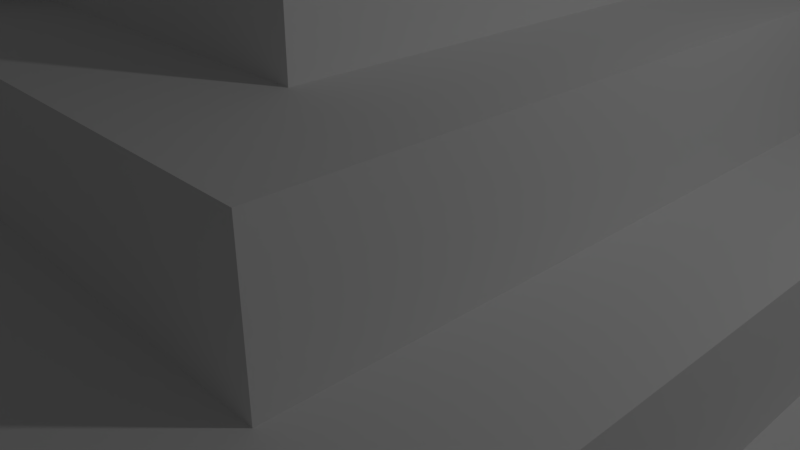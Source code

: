 # Source: pyramid.blend  (saved by Blender 2.78.0; exported with 4.5.12 LTS)
import bpy
from mathutils import Matrix  # noqa: F401  (used for matrix-valued properties, if any)

bpy.ops.wm.read_factory_settings(use_empty=True)
scene = bpy.context.scene
scene.name = 'Scene'

# ---- collections
col_collection_1 = bpy.data.collections.new('Collection 1'); scene.collection.children.link(col_collection_1)

# ---- world
world_world = bpy.data.worlds.new('World'); scene.world = world_world
world_world.color = (0.05088, 0.05088, 0.05088)
world_world.use_sun_shadow = False
world_world.sun_shadow_jitter_overblur = 0.0
world_world.cycles.sampling_method = 'MANUAL'

# ---- cameras
cam_camera = bpy.data.cameras.new('Camera')
cam_camera.clip_end = 100.0
cam_camera.lens = 35.0
cam_camera.sensor_width = 32.0
cam_camera.sensor_height = 18.0
cam_camera.ortho_scale = 7.314
cam_camera.dof.focus_distance = 0.0
cam_camera.dof.aperture_fstop = 128.0

# ---- lights
light_lamp = bpy.data.lights.new('Lamp', 'POINT')
light_lamp.transmission_factor = 0.0
light_lamp.cutoff_distance = 30.0
light_lamp.energy = 100.0
light_lamp.shadow_buffer_clip_start = 1.001
light_lamp.shadow_soft_size = 0.1
light_lamp.shadow_maximum_resolution = 0.006
light_lamp.use_absolute_resolution = True

# ---- meshes
me_cube_003 = bpy.data.meshes.new('Cube.003')
me_cube_003.from_pydata([(0.1, 1.125, 1.001), (0.1, 1.125, 0.4009), (-0.1002, 1.125, 0.3989), (0.1, 1.087, 0.4009), (-0.1002, 1.087, 0.3989), (0.1, 1.087, 0.3989), (0.1, 1.087, -0.2015), (-0.1002, 1.087, 0.3977), (-0.1002, 1.087, -0.2034), (0.1, 1.05, -0.2015), (-0.1002, 1.05, -0.2034), (0.1, 1.05, -0.2034), (0.1, 1.05, -0.8038), (-0.1002, 1.05, -0.2047), (-0.1002, 1.05, -0.8057), (0.1, 1.012, -0.8038), (-0.1002, 1.012, -0.8057), (0.1, 1.012, -0.8057), (0.1, 1.012, -1.406), (-0.1002, 1.012, -0.807), (-0.1002, 1.012, -1.408), (0.1, 0.9749, -1.406), (-0.1002, 0.9749, -1.408), (0.1, 0.9749, -1.408), (0.1, 0.9749, -2.008), (-0.1002, 0.9749, -1.409), (-0.1002, 0.9749, -2.01), (0.1, 0.9374, -2.008), (-0.1002, 0.9374, -2.01), (0.1, 0.9374, -2.01), (0.1, 0.9374, -2.611), (-0.1002, 0.9374, -2.012), (-0.1002, 0.9374, -2.613), (0.1, 0.8998, -2.611), (-0.1002, 0.8998, -2.613), (0.1, 0.8998, -2.613), (0.1, 0.8998, -3.213), (-0.1002, 0.8998, -2.614), (-0.1002, 0.8998, -3.215), (0.1, 0.8623, -3.213), (-0.1002, 0.8623, -3.215), (0.1, 0.8623, -3.215), (0.1, 0.8623, -3.816), (-0.1002, 0.8623, -3.216), (-0.1002, 0.8623, -3.817), (0.1, 0.8248, -3.816), (-0.1002, 0.8248, -3.817), (0.1, 0.8248, -3.817), (0.1, 0.8248, -4.418), (-0.1002, 0.8248, -3.819), (-0.1002, 0.8248, -4.42), (0.1, 0.7872, -4.418), (-0.1002, 0.7872, -4.42), (0.1, 0.7872, -4.42), (0.1, 0.7872, -5.02), (-0.1002, 0.7872, -4.421), (-0.1002, 0.7872, -5.022), (0.1, 0.7497, -5.02), (-0.1002, 0.7497, -5.022), (0.1, 0.7497, -5.022), (0.1, 0.7497, -5.623), (-0.1002, 0.7497, -5.023), (-0.1002, 0.7497, -5.624), (0.1, 0.7122, -5.623), (-0.1002, 0.7122, -5.624), (0.1, 0.7122, -5.624), (0.1, 0.7122, -6.225), (-0.1002, 0.7122, -5.626), (-0.1002, 0.7122, -6.227), (0.1, 0.6746, -6.225), (-0.1002, 0.6746, -6.227), (0.1, 0.6746, -6.227), (0.1, 0.6746, -6.827), (-0.1002, 0.6746, -6.228), (-0.1002, 0.6746, -6.829), (0.1, 0.6371, -6.827), (-0.1002, 0.6371, -6.829), (0.1, 0.6371, -6.829), (0.1, 0.6371, -7.43), (-0.1002, 0.6371, -6.83), (-0.1002, 0.6371, -7.431), (0.1, 0.5996, -7.43), (-0.1002, 0.5996, -7.431), (0.1, 0.5996, -7.431), (0.1, 0.5996, -8.032), (-0.1002, 0.5996, -7.433), (-0.1002, 0.5996, -8.034), (0.1, 0.5621, -8.032), (-0.1002, 0.5621, -8.034), (0.1, 0.5621, -8.034), (0.1, 0.5621, -8.634), (-0.1002, 0.5621, -8.035), (-0.1002, 0.5621, -8.636), (0.1, 0.5245, -8.634), (-0.1002, 0.5245, -8.636), (0.1, 0.5245, -8.636), (0.1, 0.5245, -9.237), (-0.1002, 0.5245, -8.637), (-0.1002, 0.5245, -9.238), (0.1, 0.487, -9.237), (-0.1002, 0.487, -9.238), (0.1, 0.487, -9.238), (0.1, 0.487, -9.839), (-0.1002, 0.487, -9.24), (-0.1002, 0.487, -9.841), (0.1, 0.4495, -9.839), (-0.1002, 0.4495, -9.841), (0.1, 0.4495, -9.841), (0.1, 0.4495, -10.44), (-0.1002, 0.4495, -9.842), (-0.1002, 0.4495, -10.44), (0.1, 0.4119, -10.44), (-0.1002, 0.4119, -10.44), (0.1, 0.4119, -10.44), (0.1, 0.4119, -11.04), (-0.1002, 0.4119, -10.44), (-0.1002, 0.4119, -11.05), (0.1, 0.3744, -11.04), (-0.1002, 0.3744, -11.05), (-1.0, -1.0, 1.0), (-0.875, 0.875, -1.0), (0.875, -0.875, -1.0), (0.875, 0.875, -1.0), (-1.0, -1.0, -1.0), (-0.75, 0.75, -3.0), (-0.75, -0.75, -3.0), (0.75, -0.75, -3.0), (-0.875, 0.875, -3.0), (0.875, 0.875, -3.0), (0.875, -0.875, -3.0), (-0.625, 0.625, -5.0), (-0.625, -0.625, -5.0), (0.625, -0.625, -5.0), (-0.5, -0.5, -7.0), (0.5, 0.5, -7.0), (0.5, -0.5, -7.0), (-0.625, 0.625, -7.0), (-0.625, -0.625, -7.0), (-0.375, 0.375, -9.0), (-0.375, -0.375, -9.0), (0.375, 0.375, -9.0), (-0.5, -0.5, -9.0), (-0.25, 0.25, -11.0), (-0.25, -0.25, -11.0), (0.25, -0.25, -15.0), (0.1251, 1.0, -1.0), (0.1246, -1.0, -1.0), (0.1246, -1.0, 1.0), (0.1251, 0.875, -3.0), (0.1246, -0.875, -3.0), (0.1251, 0.75, -3.0), (0.1246, -0.75, -3.0), (0.1246, -0.75, -5.0), (0.1246, -0.625, -5.0), (0.1251, 0.625, -7.0), (0.1251, 0.5, -7.0), (0.1246, -0.5, -7.0), (0.1251, 0.5, -9.0), (0.1246, -0.5, -9.0), (0.1251, 0.375, -9.0), (0.1246, -0.375, -9.0), (0.1251, 0.25, -11.0), (0.1246, -0.25, -15.0), (-0.1236, 1.0, -1.0), (-0.1236, -1.0, 1.0), (-0.1236, 0.875, -3.0), (-0.1236, 0.75, -3.0), (-0.1236, 0.75, -5.0), (-0.1236, 0.625, -5.0), (-0.1236, 0.5, -9.0), (-0.1236, 0.375, -9.0), (-0.1236, 0.25, -11.0), (-0.1236, 1.0, 1.0), (-0.1236, -1.0, -1.0), (-0.1236, -0.875, -1.0), (-0.1236, -0.75, -3.0), (-0.1236, -0.5, -7.0), (-0.1236, -0.5, -9.0), (-0.1236, -0.25, -15.0), (0.1251, 1.125, 1.0), (0.1251, 0.375, -11.0), (-0.875, -0.875, -1.0), (-1.0, 1.0, 1.0), (1.0, -1.0, 1.0), (1.0, 1.0, 1.0), (-1.0, 1.0, -1.0), (1.0, 1.0, -1.0), (1.0, -1.0, -1.0), (0.75, 0.75, -3.0), (-0.875, -0.875, -3.0), (0.625, 0.625, -5.0), (-0.75, 0.75, -5.0), (-0.75, -0.75, -5.0), (0.75, 0.75, -5.0), (0.75, -0.75, -5.0), (-0.5, 0.5, -7.0), (0.625, 0.625, -7.0), (0.625, -0.625, -7.0), (0.375, -0.375, -9.0), (-0.5, 0.5, -9.0), (0.5, 0.5, -9.0), (0.5, -0.5, -9.0), (0.25, 0.25, -11.0), (0.25, -0.25, -11.0), (-0.375, 0.375, -11.0), (-0.375, -0.375, -11.0), (0.375, 0.375, -11.0), (0.375, -0.375, -11.0), (-0.25, 0.25, -15.0), (-0.25, -0.25, -15.0), (0.25, 0.25, -15.0), (0.1251, 1.0, 1.0), (0.1251, 0.875, -1.0), (0.1246, -0.875, -1.0), (0.1251, 0.75, -5.0), (0.1251, 0.625, -5.0), (0.1246, -0.625, -7.0), (0.1246, -0.375, -11.0), (0.1246, -0.25, -11.0), (0.1251, 0.25, -15.0), (-0.1236, 0.875, -1.0), (-0.1236, 0.625, -7.0), (-0.1236, 0.5, -7.0), (-0.1236, 0.25, -15.0), (-0.1236, -0.875, -3.0), (-0.1236, -0.75, -5.0), (-0.1236, -0.625, -5.0), (-0.1236, -0.625, -7.0), (-0.1236, -0.375, -9.0), (-0.1236, -0.375, -11.0), (-0.1236, -0.25, -11.0), (-0.1236, 0.375, -11.0), (-0.1236, 1.125, 1.0), (-0.1236, 1.125, -0.0002593), (-0.1236, 0.375, -12.0), (0.1251, 1.125, 0.0065), (0.1251, 0.375, -11.99), (0.1, 1.125, 0.0065), (0.09982, 0.375, -11.99), (0.09982, 0.375, -11.0), (-0.1002, 1.125, 1.0), (-0.1002, 1.125, 0.01057), (-0.1236, 1.125, 0.01057), (-0.1002, 0.25, -11.0), (-0.09979, 0.375, -11.0), (-0.09979, 0.375, -12.0), (-0.1236, 0.375, -12.0), (-0.1236, 0.2506, -12.0), (-0.1236, 0.2506, -11.0), (-0.09979, 0.25, -12.0), (-0.09979, 0.25, -11.0), (0.1251, 0.2497, -11.99), (0.1251, 0.2497, -11.0), (0.09982, 0.2502, -11.99), (0.09982, 0.2502, -11.01), (-0.25, -0.25, -12.0), (-0.2881, -0.2878, -14.0), (-0.2881, -0.2878, -14.67), (0.288, -0.2878, -14.67), (0.288, -0.2878, -14.0), (0.25, -0.25, -12.67), (0.25, -0.25, -12.0), (0.25, 0.25, -12.0), (0.288, 0.2878, -14.0), (0.288, 0.2878, -14.67), (-0.2881, 0.2878, -14.67), (-0.2881, 0.2878, -14.0), (-0.25, 0.25, -13.33), (-0.25, 0.25, -12.0), (0.1251, 0.25, -12.0), (0.1441, 0.2878, -14.0), (0.1441, 0.2878, -14.67), (0.1246, -0.25, -12.0), (0.1435, -0.2878, -14.0), (0.1435, -0.2878, -14.67), (-0.1236, 0.25, -12.0), (-0.1236, 0.25, -12.67), (-0.1425, 0.2878, -14.0), (-0.1425, 0.2878, -14.67), (-0.1236, -0.25, -12.0), (-0.1236, -0.25, -12.67), (-0.1236, -0.25, -13.33), (-0.1425, -0.2878, -14.0), (-0.1425, -0.2878, -14.67), (-0.25, -0.25, -13.33), (-0.25, 0.25, -12.67), (0.1251, 0.25, -13.33), (0.1246, -0.25, -13.33), (-0.1236, 0.25, -13.33), (-0.25, -0.25, -12.67), (0.25, -0.25, -13.33), (0.25, 0.25, -12.67), (0.25, 0.25, -13.33), (0.1251, 0.25, -12.67), (0.1246, -0.25, -12.67), (-0.2882, -0.2879, -12.67), (-0.2882, -0.2879, -13.33), (0.2881, -0.2879, -13.33), (0.2881, -0.2879, -12.67), (0.2881, 0.2879, -12.67), (0.2881, 0.2879, -13.33), (-0.2882, 0.2879, -13.33), (-0.2882, 0.2879, -12.67), (0.1441, 0.2879, -12.67), (0.1441, 0.2879, -13.33), (0.1436, -0.2879, -12.67), (0.1436, -0.2879, -13.33), (-0.1425, 0.2879, -12.67), (-0.1425, 0.2879, -13.33), (-0.1425, -0.2879, -12.67), (-0.1425, -0.2879, -13.33)], [(171, 243)], [(1, 2, 4, 3), (1, 0, 240, 2), (6, 8, 10, 9), (6, 5, 7, 8), (12, 14, 16, 15), (12, 11, 13, 14), (18, 20, 22, 21), (18, 17, 19, 20), (24, 26, 28, 27), (24, 23, 25, 26), (30, 32, 34, 33), (30, 29, 31, 32), (36, 38, 40, 39), (36, 35, 37, 38), (42, 44, 46, 45), (42, 41, 43, 44), (48, 50, 52, 51), (48, 47, 49, 50), (54, 56, 58, 57), (54, 53, 55, 56), (60, 62, 64, 63), (60, 59, 61, 62), (66, 68, 70, 69), (66, 65, 67, 68), (72, 74, 76, 75), (72, 71, 73, 74), (78, 80, 82, 81), (78, 77, 79, 80), (84, 86, 88, 87), (84, 83, 85, 86), (90, 92, 94, 93), (90, 89, 91, 92), (96, 98, 100, 99), (96, 95, 97, 98), (102, 104, 106, 105), (102, 101, 103, 104), (108, 110, 112, 111), (108, 107, 109, 110), (114, 116, 118, 117), (114, 113, 115, 116), (123, 119, 182, 185), (145, 211, 184, 186), (173, 164, 119, 123), (122, 121, 129, 128), (172, 182, 119, 164), (120, 181, 123, 185), (220, 120, 185, 163), (121, 122, 186, 187), (213, 121, 187, 146), (175, 125, 192, 225), (181, 120, 127, 189), (174, 181, 189, 224), (212, 122, 128, 148), (124, 125, 189, 127), (166, 124, 127, 165), (126, 188, 128, 129), (151, 126, 129, 149), (226, 131, 137, 227), (150, 188, 193, 214), (188, 126, 194, 193), (125, 124, 191, 192), (130, 131, 192, 191), (168, 130, 191, 167), (132, 190, 193, 194), (153, 132, 194, 152), (134, 135, 201, 200), (215, 190, 196, 154), (190, 132, 197, 196), (131, 130, 136, 137), (195, 133, 137, 136), (222, 195, 136, 221), (135, 134, 196, 197), (156, 135, 197, 216), (140, 198, 207, 206), (133, 195, 199, 141), (176, 133, 141, 177), (155, 134, 200, 157), (138, 139, 141, 199), (170, 138, 199, 169), (198, 140, 200, 201), (160, 198, 201, 158), (230, 143, 209, 178), (139, 138, 204, 205), (228, 139, 205, 229), (159, 140, 206, 180), (142, 143, 205, 204), (171, 142, 204, 231), (219, 210, 144, 162), (161, 202, 210, 219), (202, 203, 144, 210), (143, 142, 208, 209), (171, 161, 219, 223), (223, 219, 162, 178), (202, 161, 180, 206), (170, 159, 180, 231), (198, 160, 217, 207), (203, 218, 162, 144), (228, 160, 158, 177), (140, 159, 157, 200), (135, 156, 158, 201), (176, 156, 216, 227), (134, 155, 154, 196), (226, 153, 152, 225), (132, 153, 216, 197), (175, 151, 149, 224), (188, 150, 148, 128), (121, 213, 149, 129), (126, 151, 152, 194), (174, 213, 146, 173), (122, 212, 145, 186), (184, 211, 147, 183), (187, 183, 147, 146), (185, 182, 172, 163), (181, 174, 173, 123), (120, 220, 165, 127), (125, 175, 224, 189), (124, 166, 167, 191), (131, 226, 225, 192), (130, 168, 221, 136), (133, 176, 227, 137), (195, 222, 169, 199), (139, 228, 177, 141), (138, 170, 231, 204), (143, 230, 229, 205), (208, 223, 178, 209), (142, 171, 223, 208), (161, 171, 231, 180), (160, 228, 229, 217), (218, 230, 178, 162), (156, 176, 177, 158), (153, 226, 227, 216), (213, 174, 224, 149), (151, 175, 225, 152), (211, 172, 164, 147), (146, 147, 164, 173), (232, 179, 180, 231), (159, 180, 179, 211), (232, 231, 170, 172), (186, 184, 183, 187), (203, 202, 206, 207), (218, 203, 207, 217), (230, 218, 217, 229), (190, 215, 214, 193), (259, 263, 266, 256), (258, 257, 265, 264), (232, 233, 234, 231), (235, 179, 180, 236), (0, 179, 235, 237), (0, 237, 238, 239), (180, 239, 238, 236), (236, 238, 237, 235), (240, 241, 242, 232), (244, 245, 246, 231), (241, 240, 244, 245), (242, 241, 245, 246), (248, 231, 246, 247), (244, 250, 249, 245), (247, 234, 245, 249), (252, 180, 236, 251), (253, 254, 239, 238), (251, 236, 238, 253), (211, 179, 232, 172), (218, 230, 279, 272), (272, 279, 280, 294), (273, 282, 283, 274), (142, 171, 275, 268), (268, 275, 276, 285), (266, 277, 278, 265), (203, 218, 272, 261), (261, 272, 294, 260), (259, 273, 274, 258), (171, 161, 269, 275), (275, 269, 293, 276), (277, 270, 271, 278), (143, 142, 268, 255), (255, 268, 285, 289), (256, 266, 265, 257), (202, 203, 261, 262), (262, 261, 260, 291), (263, 259, 258, 264), (161, 202, 262, 269), (269, 262, 291, 293), (270, 263, 264, 271), (230, 143, 255, 279), (279, 255, 289, 280), (282, 256, 257, 283), (281, 287, 306, 310), (289, 285, 302, 295), (284, 281, 310, 296), (294, 280, 309, 305), (286, 288, 308, 304), (280, 289, 295, 309), (276, 293, 303, 307), (292, 286, 304, 300), (305, 309, 310, 306), (302, 307, 308, 301), (298, 305, 306, 297), (307, 303, 304, 308), (295, 302, 301, 296), (299, 298, 297, 300), (303, 299, 300, 304), (309, 295, 296, 310), (267, 284, 296, 301), (285, 276, 307, 302), (291, 260, 298, 299), (288, 267, 301, 308), (290, 292, 300, 297), (260, 294, 305, 298), (293, 291, 299, 303), (287, 290, 297, 306)])
me_cube_003.use_remesh_preserve_volume = False
me_cube_003.use_remesh_preserve_attributes = False
me_cube_003.use_mirror_vertex_groups = False
me_cube_003.update()

# ---- objects
ob_pyramid = bpy.data.objects.new('Pyramid', me_cube_003)
ob_lamp = bpy.data.objects.new('Lamp', light_lamp)
ob_camera = bpy.data.objects.new('Camera', cam_camera)

# ---- transforms, parenting, visibility, modifiers, constraints
ob_pyramid.location = (0.0, 0.0, 0.5)
ob_pyramid.scale = (-8.0, -8.0, -0.5)
ob_pyramid.lineart.crease_threshold = 0.0
ob_lamp.location = (8.298, -1.55, 7.088)
ob_lamp.rotation_euler = (0.6503, 0.05522, 1.866)
ob_lamp.lock_rotations_4d = False
ob_lamp.empty_display_type = 'ARROWS'
ob_lamp.color = (0.0, 0.0, 0.0, 0.0)
ob_lamp.lineart.crease_threshold = 0.0
ob_camera.location = (7.481, -6.508, 5.344)
ob_camera.rotation_euler = (1.109, 0.0, 0.8149)
ob_camera.lock_rotations_4d = False
ob_camera.empty_display_type = 'ARROWS'
ob_camera.color = (0.0, 0.0, 0.0, 0.0)
ob_camera.display_type = 'WIRE'
ob_camera.lineart.crease_threshold = 0.0

# ---- collection membership
col_collection_1.objects.link(ob_pyramid)
col_collection_1.objects.link(ob_lamp)
col_collection_1.objects.link(ob_camera)

# ---- scene / render settings (as saved in the file)
scene.camera = ob_camera
scene.frame_start = 1; scene.frame_end = 250; scene.frame_set(1)
scene.render.engine = 'BLENDER_EEVEE_NEXT'
scene.render.resolution_percentage = 50
scene.render.dither_intensity = 0.0
scene.cycles.use_denoising = False
scene.cycles.samples = 128
scene.cycles.sampling_pattern = 'TABULATED_SOBOL'
scene.cycles.light_sampling_threshold = 0.0
scene.cycles.use_adaptive_sampling = False
scene.cycles.use_light_tree = False
scene.cycles.blur_glossy = 0.0
scene.cycles.sample_clamp_indirect = 0.0
scene.view_settings.view_transform = 'Standard'
bpy.context.view_layer.update()
